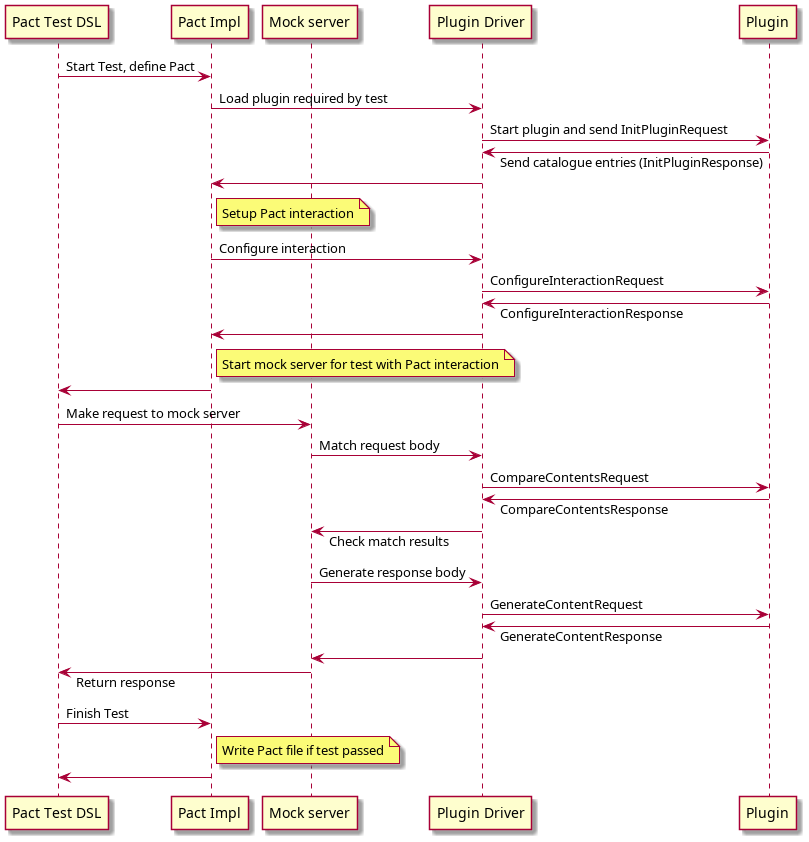

The diagram above was rendered by PlantUML. Its source (embedded in the PNG):
@startuml
skinparam responseMessageBelowArrow true
participant "Pact Test DSL" as P1
participant "Pact Impl" as P2
participant "Mock server" as P3
participant "Plugin Driver" as P4
participant "Plugin" as P5
P1 -> P2: Start Test, define Pact
P2 -> P4: Load plugin required by test
P4 -> P5: Start plugin and send InitPluginRequest
P4 <- P5: Send catalogue entries (InitPluginResponse)
P2 <- P4:
note right of P2: Setup Pact interaction
P2 -> P4: Configure interaction
P4 -> P5: ConfigureInteractionRequest
P4 <- P5: ConfigureInteractionResponse
P2 <- P4:
note right of P2: Start mock server for test with Pact interaction
P1 <- P2:
P1 -> P3: Make request to mock server
P3 -> P4: Match request body
P4 -> P5: CompareContentsRequest
P4 <- P5: CompareContentsResponse
P3 <- P4: Check match results
P3 -> P4: Generate response body
P4 -> P5: GenerateContentRequest
P4 <- P5: GenerateContentResponse
P3 <- P4:
P1 <- P3: Return response
P1 -> P2: Finish Test
note right of P2: Write Pact file if test passed
P1 <- P2:
@enduml